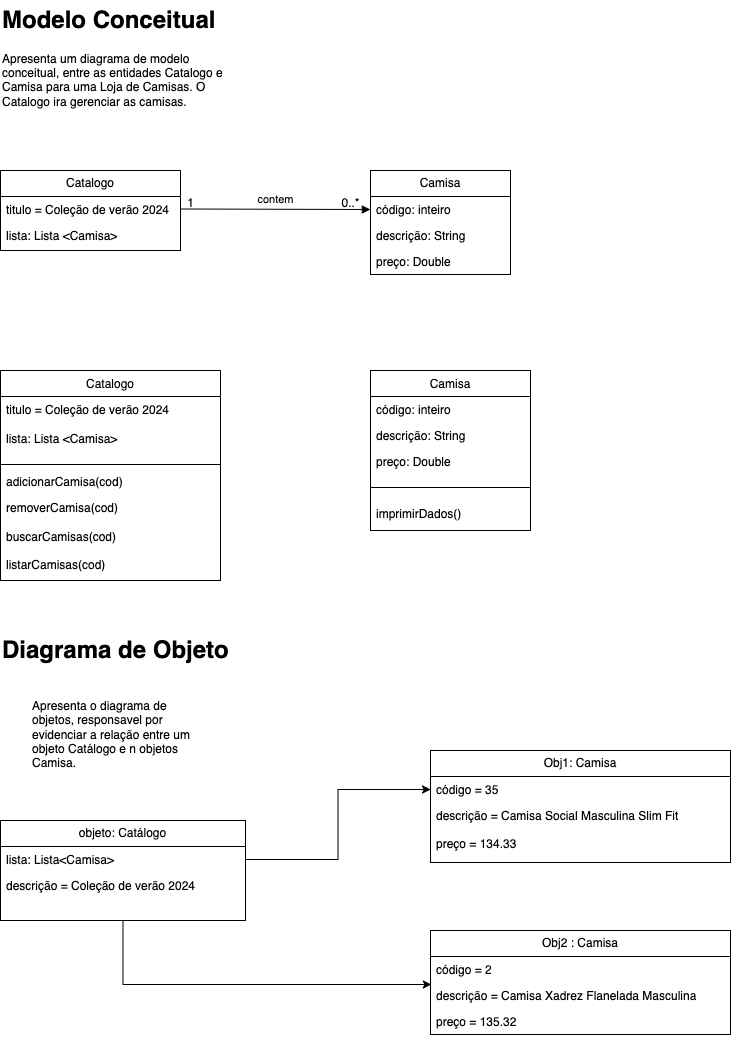

The diagram above was exported from draw.io. Its source (the exported page's mxGraphModel, read from the mxfile embedded in the PNG):
<mxGraphModel dx="954" dy="642" grid="1" gridSize="10" guides="1" tooltips="1" connect="1" arrows="1" fold="1" page="1" pageScale="1" pageWidth="850" pageHeight="1100" math="0" shadow="0">
  <root>
    <mxCell id="0" />
    <mxCell id="1" parent="0" />
    <mxCell id="A72U357xfpPxf7oF4NF5-1" value="&lt;div&gt;Camisa&lt;/div&gt;" style="swimlane;fontStyle=0;childLayout=stackLayout;horizontal=1;startSize=26;fillColor=none;horizontalStack=0;resizeParent=1;resizeParentMax=0;resizeLast=0;collapsible=1;marginBottom=0;whiteSpace=wrap;html=1;" vertex="1" parent="1">
      <mxGeometry x="470" y="190" width="140" height="104" as="geometry">
        <mxRectangle x="280" y="80" width="80" height="30" as="alternateBounds" />
      </mxGeometry>
    </mxCell>
    <mxCell id="A72U357xfpPxf7oF4NF5-2" value="&lt;div&gt;código: inteiro&lt;/div&gt;" style="text;strokeColor=none;fillColor=none;align=left;verticalAlign=top;spacingLeft=4;spacingRight=4;overflow=hidden;rotatable=0;points=[[0,0.5],[1,0.5]];portConstraint=eastwest;whiteSpace=wrap;html=1;" vertex="1" parent="A72U357xfpPxf7oF4NF5-1">
      <mxGeometry y="26" width="140" height="26" as="geometry" />
    </mxCell>
    <mxCell id="A72U357xfpPxf7oF4NF5-3" value="descrição: String" style="text;strokeColor=none;fillColor=none;align=left;verticalAlign=top;spacingLeft=4;spacingRight=4;overflow=hidden;rotatable=0;points=[[0,0.5],[1,0.5]];portConstraint=eastwest;whiteSpace=wrap;html=1;" vertex="1" parent="A72U357xfpPxf7oF4NF5-1">
      <mxGeometry y="52" width="140" height="26" as="geometry" />
    </mxCell>
    <mxCell id="A72U357xfpPxf7oF4NF5-4" value="preço: Double" style="text;strokeColor=none;fillColor=none;align=left;verticalAlign=top;spacingLeft=4;spacingRight=4;overflow=hidden;rotatable=0;points=[[0,0.5],[1,0.5]];portConstraint=eastwest;whiteSpace=wrap;html=1;" vertex="1" parent="A72U357xfpPxf7oF4NF5-1">
      <mxGeometry y="78" width="140" height="26" as="geometry" />
    </mxCell>
    <mxCell id="A72U357xfpPxf7oF4NF5-5" value="Obj1: Camisa" style="swimlane;fontStyle=0;childLayout=stackLayout;horizontal=1;startSize=26;fillColor=none;horizontalStack=0;resizeParent=1;resizeParentMax=0;resizeLast=0;collapsible=1;marginBottom=0;whiteSpace=wrap;html=1;" vertex="1" parent="1">
      <mxGeometry x="530" y="770" width="300" height="112" as="geometry" />
    </mxCell>
    <mxCell id="A72U357xfpPxf7oF4NF5-6" value="código = 35" style="text;strokeColor=none;fillColor=none;align=left;verticalAlign=top;spacingLeft=4;spacingRight=4;overflow=hidden;rotatable=0;points=[[0,0.5],[1,0.5]];portConstraint=eastwest;whiteSpace=wrap;html=1;" vertex="1" parent="A72U357xfpPxf7oF4NF5-5">
      <mxGeometry y="26" width="300" height="26" as="geometry" />
    </mxCell>
    <mxCell id="A72U357xfpPxf7oF4NF5-7" value="descrição = Camisa Social Masculina Slim Fit" style="text;strokeColor=none;fillColor=none;align=left;verticalAlign=top;spacingLeft=4;spacingRight=4;overflow=hidden;rotatable=0;points=[[0,0.5],[1,0.5]];portConstraint=eastwest;whiteSpace=wrap;html=1;" vertex="1" parent="A72U357xfpPxf7oF4NF5-5">
      <mxGeometry y="52" width="300" height="28" as="geometry" />
    </mxCell>
    <mxCell id="A72U357xfpPxf7oF4NF5-8" value="preço = 134.33" style="text;strokeColor=none;fillColor=none;align=left;verticalAlign=top;spacingLeft=4;spacingRight=4;overflow=hidden;rotatable=0;points=[[0,0.5],[1,0.5]];portConstraint=eastwest;whiteSpace=wrap;html=1;" vertex="1" parent="A72U357xfpPxf7oF4NF5-5">
      <mxGeometry y="80" width="300" height="32" as="geometry" />
    </mxCell>
    <mxCell id="A72U357xfpPxf7oF4NF5-9" value="Obj2 : Camisa" style="swimlane;fontStyle=0;childLayout=stackLayout;horizontal=1;startSize=26;fillColor=none;horizontalStack=0;resizeParent=1;resizeParentMax=0;resizeLast=0;collapsible=1;marginBottom=0;whiteSpace=wrap;html=1;" vertex="1" parent="1">
      <mxGeometry x="530" y="950" width="300" height="104" as="geometry" />
    </mxCell>
    <mxCell id="A72U357xfpPxf7oF4NF5-10" value="código = 2" style="text;strokeColor=none;fillColor=none;align=left;verticalAlign=top;spacingLeft=4;spacingRight=4;overflow=hidden;rotatable=0;points=[[0,0.5],[1,0.5]];portConstraint=eastwest;whiteSpace=wrap;html=1;" vertex="1" parent="A72U357xfpPxf7oF4NF5-9">
      <mxGeometry y="26" width="300" height="26" as="geometry" />
    </mxCell>
    <mxCell id="A72U357xfpPxf7oF4NF5-11" value="descrição = Camisa Xadrez Flanelada Masculina" style="text;strokeColor=none;fillColor=none;align=left;verticalAlign=top;spacingLeft=4;spacingRight=4;overflow=hidden;rotatable=0;points=[[0,0.5],[1,0.5]];portConstraint=eastwest;whiteSpace=wrap;html=1;" vertex="1" parent="A72U357xfpPxf7oF4NF5-9">
      <mxGeometry y="52" width="300" height="26" as="geometry" />
    </mxCell>
    <mxCell id="A72U357xfpPxf7oF4NF5-12" value="preço = 135.32" style="text;strokeColor=none;fillColor=none;align=left;verticalAlign=top;spacingLeft=4;spacingRight=4;overflow=hidden;rotatable=0;points=[[0,0.5],[1,0.5]];portConstraint=eastwest;whiteSpace=wrap;html=1;" vertex="1" parent="A72U357xfpPxf7oF4NF5-9">
      <mxGeometry y="78" width="300" height="26" as="geometry" />
    </mxCell>
    <mxCell id="A72U357xfpPxf7oF4NF5-13" value="Catalogo" style="swimlane;fontStyle=0;childLayout=stackLayout;horizontal=1;startSize=26;fillColor=none;horizontalStack=0;resizeParent=1;resizeParentMax=0;resizeLast=0;collapsible=1;marginBottom=0;whiteSpace=wrap;html=1;" vertex="1" parent="1">
      <mxGeometry x="100" y="190" width="180" height="80" as="geometry" />
    </mxCell>
    <mxCell id="A72U357xfpPxf7oF4NF5-14" value="&lt;div&gt;titulo = Coleção de verão 2024&lt;/div&gt;" style="text;strokeColor=none;fillColor=none;align=left;verticalAlign=top;spacingLeft=4;spacingRight=4;overflow=hidden;rotatable=0;points=[[0,0.5],[1,0.5]];portConstraint=eastwest;whiteSpace=wrap;html=1;" vertex="1" parent="A72U357xfpPxf7oF4NF5-13">
      <mxGeometry y="26" width="180" height="26" as="geometry" />
    </mxCell>
    <mxCell id="A72U357xfpPxf7oF4NF5-15" value="lista: Lista &amp;lt;Camisa&amp;gt;" style="text;strokeColor=none;fillColor=none;align=left;verticalAlign=top;spacingLeft=4;spacingRight=4;overflow=hidden;rotatable=0;points=[[0,0.5],[1,0.5]];portConstraint=eastwest;whiteSpace=wrap;html=1;" vertex="1" parent="A72U357xfpPxf7oF4NF5-13">
      <mxGeometry y="52" width="180" height="28" as="geometry" />
    </mxCell>
    <mxCell id="A72U357xfpPxf7oF4NF5-16" value="contem" style="html=1;verticalAlign=bottom;endArrow=block;curved=0;rounded=0;entryX=0;entryY=0.5;entryDx=0;entryDy=0;" edge="1" parent="1" target="A72U357xfpPxf7oF4NF5-2">
      <mxGeometry width="80" relative="1" as="geometry">
        <mxPoint x="280" y="228.5" as="sourcePoint" />
        <mxPoint x="370" y="229" as="targetPoint" />
      </mxGeometry>
    </mxCell>
    <mxCell id="A72U357xfpPxf7oF4NF5-17" value="1" style="text;html=1;align=center;verticalAlign=middle;resizable=0;points=[];autosize=1;strokeColor=none;fillColor=none;" vertex="1" parent="1">
      <mxGeometry x="275" y="208" width="30" height="30" as="geometry" />
    </mxCell>
    <mxCell id="A72U357xfpPxf7oF4NF5-18" value="0..*" style="text;html=1;align=center;verticalAlign=middle;resizable=0;points=[];autosize=1;strokeColor=none;fillColor=none;" vertex="1" parent="1">
      <mxGeometry x="430" y="208" width="40" height="30" as="geometry" />
    </mxCell>
    <mxCell id="A72U357xfpPxf7oF4NF5-19" value="&lt;h1 style=&quot;margin-top: 0px;&quot;&gt;Modelo Conceitual&lt;br&gt;&lt;/h1&gt;&lt;p&gt;Apresenta um diagrama de modelo conceitual, entre as entidades Catalogo e Camisa para uma Loja de Camisas. O Catalogo ira gerenciar as camisas.&lt;br&gt;&lt;/p&gt;" style="text;html=1;whiteSpace=wrap;overflow=hidden;rounded=0;" vertex="1" parent="1">
      <mxGeometry x="100" y="20" width="240" height="120" as="geometry" />
    </mxCell>
    <mxCell id="A72U357xfpPxf7oF4NF5-20" value="objeto: Catálogo" style="swimlane;fontStyle=0;childLayout=stackLayout;horizontal=1;startSize=26;fillColor=none;horizontalStack=0;resizeParent=1;resizeParentMax=0;resizeLast=0;collapsible=1;marginBottom=0;whiteSpace=wrap;html=1;" vertex="1" parent="1">
      <mxGeometry x="100" y="840" width="245" height="100" as="geometry" />
    </mxCell>
    <mxCell id="A72U357xfpPxf7oF4NF5-21" value="lista: Lista&amp;lt;Camisa&amp;gt;" style="text;strokeColor=none;fillColor=none;align=left;verticalAlign=top;spacingLeft=4;spacingRight=4;overflow=hidden;rotatable=0;points=[[0,0.5],[1,0.5]];portConstraint=eastwest;whiteSpace=wrap;html=1;" vertex="1" parent="A72U357xfpPxf7oF4NF5-20">
      <mxGeometry y="26" width="245" height="26" as="geometry" />
    </mxCell>
    <mxCell id="A72U357xfpPxf7oF4NF5-22" value="descrição = Coleção de verão 2024" style="text;strokeColor=none;fillColor=none;align=left;verticalAlign=top;spacingLeft=4;spacingRight=4;overflow=hidden;rotatable=0;points=[[0,0.5],[1,0.5]];portConstraint=eastwest;whiteSpace=wrap;html=1;" vertex="1" parent="A72U357xfpPxf7oF4NF5-20">
      <mxGeometry y="52" width="245" height="48" as="geometry" />
    </mxCell>
    <mxCell id="A72U357xfpPxf7oF4NF5-23" style="edgeStyle=orthogonalEdgeStyle;rounded=0;orthogonalLoop=1;jettySize=auto;html=1;entryX=0;entryY=0.5;entryDx=0;entryDy=0;" edge="1" parent="1" source="A72U357xfpPxf7oF4NF5-21" target="A72U357xfpPxf7oF4NF5-6">
      <mxGeometry relative="1" as="geometry" />
    </mxCell>
    <mxCell id="A72U357xfpPxf7oF4NF5-24" style="edgeStyle=orthogonalEdgeStyle;rounded=0;orthogonalLoop=1;jettySize=auto;html=1;entryX=0.003;entryY=0.077;entryDx=0;entryDy=0;entryPerimeter=0;" edge="1" parent="1" source="A72U357xfpPxf7oF4NF5-20" target="A72U357xfpPxf7oF4NF5-11">
      <mxGeometry relative="1" as="geometry" />
    </mxCell>
    <mxCell id="A72U357xfpPxf7oF4NF5-25" value="&lt;h1 style=&quot;margin-top: 0px;&quot;&gt;Diagrama de Objeto&lt;br&gt;&lt;/h1&gt;" style="text;html=1;whiteSpace=wrap;overflow=hidden;rounded=0;" vertex="1" parent="1">
      <mxGeometry x="100" y="650" width="275" height="60" as="geometry" />
    </mxCell>
    <mxCell id="A72U357xfpPxf7oF4NF5-26" value="&lt;span style=&quot;font-weight: normal;&quot;&gt;Catalogo&lt;/span&gt;" style="swimlane;fontStyle=1;align=center;verticalAlign=top;childLayout=stackLayout;horizontal=1;startSize=26;horizontalStack=0;resizeParent=1;resizeParentMax=0;resizeLast=0;collapsible=1;marginBottom=0;whiteSpace=wrap;html=1;" vertex="1" parent="1">
      <mxGeometry x="100" y="390" width="220" height="210" as="geometry" />
    </mxCell>
    <mxCell id="A72U357xfpPxf7oF4NF5-27" value="&lt;div&gt;titulo = Coleção de verão 2024&lt;/div&gt;&lt;div&gt;&lt;br&gt;&lt;/div&gt;&lt;div&gt;lista: Lista &amp;lt;Camisa&amp;gt;&lt;/div&gt;" style="text;strokeColor=none;fillColor=none;align=left;verticalAlign=top;spacingLeft=4;spacingRight=4;overflow=hidden;rotatable=0;points=[[0,0.5],[1,0.5]];portConstraint=eastwest;whiteSpace=wrap;html=1;" vertex="1" parent="A72U357xfpPxf7oF4NF5-26">
      <mxGeometry y="26" width="220" height="64" as="geometry" />
    </mxCell>
    <mxCell id="A72U357xfpPxf7oF4NF5-28" value="" style="line;strokeWidth=1;fillColor=none;align=left;verticalAlign=middle;spacingTop=-1;spacingLeft=3;spacingRight=3;rotatable=0;labelPosition=right;points=[];portConstraint=eastwest;strokeColor=inherit;" vertex="1" parent="A72U357xfpPxf7oF4NF5-26">
      <mxGeometry y="90" width="220" height="8" as="geometry" />
    </mxCell>
    <mxCell id="A72U357xfpPxf7oF4NF5-29" value="adicionarCamisa(cod)" style="text;strokeColor=none;fillColor=none;align=left;verticalAlign=top;spacingLeft=4;spacingRight=4;overflow=hidden;rotatable=0;points=[[0,0.5],[1,0.5]];portConstraint=eastwest;whiteSpace=wrap;html=1;" vertex="1" parent="A72U357xfpPxf7oF4NF5-26">
      <mxGeometry y="98" width="220" height="26" as="geometry" />
    </mxCell>
    <mxCell id="A72U357xfpPxf7oF4NF5-30" value="&lt;div&gt;removerCamisa(cod)&lt;/div&gt;&lt;div&gt;&lt;br&gt;&lt;/div&gt;&lt;div&gt;buscarCamisas(cod)&lt;/div&gt;&lt;div&gt;&lt;br&gt;&lt;/div&gt;&lt;div&gt;listarCamisas(cod)&lt;br&gt;&lt;/div&gt;" style="text;strokeColor=none;fillColor=none;align=left;verticalAlign=top;spacingLeft=4;spacingRight=4;overflow=hidden;rotatable=0;points=[[0,0.5],[1,0.5]];portConstraint=eastwest;whiteSpace=wrap;html=1;" vertex="1" parent="A72U357xfpPxf7oF4NF5-26">
      <mxGeometry y="124" width="220" height="86" as="geometry" />
    </mxCell>
    <mxCell id="A72U357xfpPxf7oF4NF5-31" value="&lt;span style=&quot;font-weight: normal;&quot;&gt;Camisa&lt;/span&gt;" style="swimlane;fontStyle=1;align=center;verticalAlign=top;childLayout=stackLayout;horizontal=1;startSize=26;horizontalStack=0;resizeParent=1;resizeParentMax=0;resizeLast=0;collapsible=1;marginBottom=0;whiteSpace=wrap;html=1;" vertex="1" parent="1">
      <mxGeometry x="470" y="390" width="160" height="160" as="geometry" />
    </mxCell>
    <mxCell id="A72U357xfpPxf7oF4NF5-32" value="&lt;div&gt;código: inteiro&lt;/div&gt;" style="text;strokeColor=none;fillColor=none;align=left;verticalAlign=top;spacingLeft=4;spacingRight=4;overflow=hidden;rotatable=0;points=[[0,0.5],[1,0.5]];portConstraint=eastwest;whiteSpace=wrap;html=1;" vertex="1" parent="A72U357xfpPxf7oF4NF5-31">
      <mxGeometry y="26" width="160" height="26" as="geometry" />
    </mxCell>
    <mxCell id="A72U357xfpPxf7oF4NF5-33" value="descrição: String" style="text;strokeColor=none;fillColor=none;align=left;verticalAlign=top;spacingLeft=4;spacingRight=4;overflow=hidden;rotatable=0;points=[[0,0.5],[1,0.5]];portConstraint=eastwest;whiteSpace=wrap;html=1;" vertex="1" parent="A72U357xfpPxf7oF4NF5-31">
      <mxGeometry y="52" width="160" height="26" as="geometry" />
    </mxCell>
    <mxCell id="A72U357xfpPxf7oF4NF5-34" value="preço: Double" style="text;strokeColor=none;fillColor=none;align=left;verticalAlign=top;spacingLeft=4;spacingRight=4;overflow=hidden;rotatable=0;points=[[0,0.5],[1,0.5]];portConstraint=eastwest;whiteSpace=wrap;html=1;" vertex="1" parent="A72U357xfpPxf7oF4NF5-31">
      <mxGeometry y="78" width="160" height="26" as="geometry" />
    </mxCell>
    <mxCell id="A72U357xfpPxf7oF4NF5-35" value="" style="line;strokeWidth=1;fillColor=none;align=left;verticalAlign=middle;spacingTop=-1;spacingLeft=3;spacingRight=3;rotatable=0;labelPosition=right;points=[];portConstraint=eastwest;strokeColor=inherit;" vertex="1" parent="A72U357xfpPxf7oF4NF5-31">
      <mxGeometry y="104" width="160" height="26" as="geometry" />
    </mxCell>
    <mxCell id="A72U357xfpPxf7oF4NF5-36" value="imprimirDados()" style="text;strokeColor=none;fillColor=none;align=left;verticalAlign=top;spacingLeft=4;spacingRight=4;overflow=hidden;rotatable=0;points=[[0,0.5],[1,0.5]];portConstraint=eastwest;whiteSpace=wrap;html=1;" vertex="1" parent="A72U357xfpPxf7oF4NF5-31">
      <mxGeometry y="130" width="160" height="30" as="geometry" />
    </mxCell>
    <mxCell id="A72U357xfpPxf7oF4NF5-37" value="&lt;p&gt;Apresenta o diagrama de objetos, responsavel por evidenciar a relação entre um objeto Catálogo e n objetos Camisa.&lt;/p&gt;" style="text;html=1;whiteSpace=wrap;overflow=hidden;rounded=0;" vertex="1" parent="1">
      <mxGeometry x="130" y="700" width="180" height="120" as="geometry" />
    </mxCell>
  </root>
</mxGraphModel>